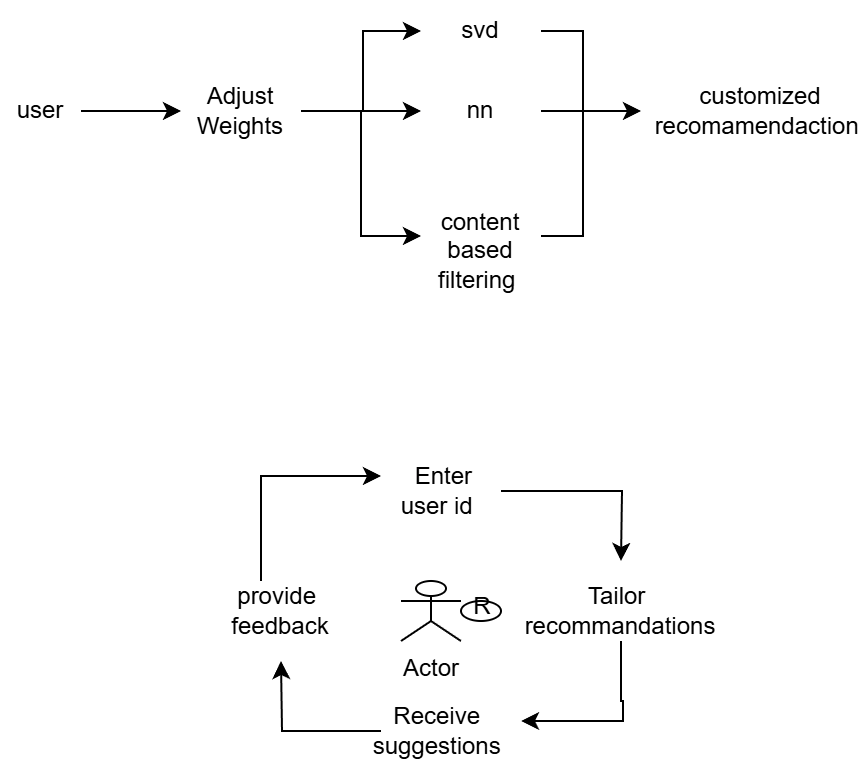

The diagram above was exported from draw.io. Its source (the exported page's mxGraphModel, read from the mxfile embedded in the PNG):
<mxGraphModel dx="1259" dy="560" grid="1" gridSize="10" guides="1" tooltips="1" connect="1" arrows="1" fold="1" page="1" pageScale="1" pageWidth="827" pageHeight="1169" math="0" shadow="0">
  <root>
    <mxCell id="0" />
    <mxCell id="1" parent="0" />
    <mxCell id="B_LyM5wo9Jy_ijbxrZ_t-18" value="" style="group" vertex="1" connectable="0" parent="1">
      <mxGeometry x="-140" width="410" height="140" as="geometry" />
    </mxCell>
    <mxCell id="B_LyM5wo9Jy_ijbxrZ_t-7" style="edgeStyle=orthogonalEdgeStyle;rounded=0;orthogonalLoop=1;jettySize=auto;html=1;entryX=0;entryY=0.5;entryDx=0;entryDy=0;" edge="1" parent="B_LyM5wo9Jy_ijbxrZ_t-18" source="B_LyM5wo9Jy_ijbxrZ_t-1" target="B_LyM5wo9Jy_ijbxrZ_t-2">
      <mxGeometry relative="1" as="geometry" />
    </mxCell>
    <mxCell id="B_LyM5wo9Jy_ijbxrZ_t-1" value="user" style="text;html=1;align=center;verticalAlign=middle;whiteSpace=wrap;rounded=0;" vertex="1" parent="B_LyM5wo9Jy_ijbxrZ_t-18">
      <mxGeometry y="40" width="40" height="30" as="geometry" />
    </mxCell>
    <mxCell id="B_LyM5wo9Jy_ijbxrZ_t-8" style="edgeStyle=orthogonalEdgeStyle;rounded=0;orthogonalLoop=1;jettySize=auto;html=1;" edge="1" parent="B_LyM5wo9Jy_ijbxrZ_t-18" source="B_LyM5wo9Jy_ijbxrZ_t-2" target="B_LyM5wo9Jy_ijbxrZ_t-3">
      <mxGeometry relative="1" as="geometry" />
    </mxCell>
    <mxCell id="B_LyM5wo9Jy_ijbxrZ_t-9" style="edgeStyle=orthogonalEdgeStyle;rounded=0;orthogonalLoop=1;jettySize=auto;html=1;" edge="1" parent="B_LyM5wo9Jy_ijbxrZ_t-18" source="B_LyM5wo9Jy_ijbxrZ_t-2" target="B_LyM5wo9Jy_ijbxrZ_t-4">
      <mxGeometry relative="1" as="geometry">
        <mxPoint x="180" y="20" as="targetPoint" />
        <Array as="points">
          <mxPoint x="181" y="55" />
          <mxPoint x="181" y="15" />
        </Array>
      </mxGeometry>
    </mxCell>
    <mxCell id="B_LyM5wo9Jy_ijbxrZ_t-10" style="edgeStyle=orthogonalEdgeStyle;rounded=0;orthogonalLoop=1;jettySize=auto;html=1;entryX=0;entryY=0.25;entryDx=0;entryDy=0;" edge="1" parent="B_LyM5wo9Jy_ijbxrZ_t-18" source="B_LyM5wo9Jy_ijbxrZ_t-2" target="B_LyM5wo9Jy_ijbxrZ_t-5">
      <mxGeometry relative="1" as="geometry">
        <mxPoint x="180" y="120" as="targetPoint" />
      </mxGeometry>
    </mxCell>
    <mxCell id="B_LyM5wo9Jy_ijbxrZ_t-2" value="Adjust Weights&lt;span style=&quot;color: rgba(0, 0, 0, 0); font-family: monospace; font-size: 0px; text-align: start; text-wrap-mode: nowrap;&quot;&gt;%3CmxGraphModel%3E%3Croot%3E%3CmxCell%20id%3D%220%22%2F%3E%3CmxCell%20id%3D%221%22%20parent%3D%220%22%2F%3E%3CmxCell%20id%3D%222%22%20value%3D%22user%22%20style%3D%22text%3Bhtml%3D1%3Balign%3Dcenter%3BverticalAlign%3Dmiddle%3BwhiteSpace%3Dwrap%3Brounded%3D0%3B%22%20vertex%3D%221%22%20parent%3D%221%22%3E%3CmxGeometry%20x%3D%22310%22%20y%3D%22230%22%20width%3D%2260%22%20height%3D%2230%22%20as%3D%22geometry%22%2F%3E%3C%2FmxCell%3E%3C%2Froot%3E%3C%2FmxGraphModel%3E&lt;/span&gt;&lt;span style=&quot;color: rgba(0, 0, 0, 0); font-family: monospace; font-size: 0px; text-align: start; text-wrap-mode: nowrap;&quot;&gt;%3CmxGraphModel%3E%3Croot%3E%3CmxCell%20id%3D%220%22%2F%3E%3CmxCell%20id%3D%221%22%20parent%3D%220%22%2F%3E%3CmxCell%20id%3D%222%22%20value%3D%22user%22%20style%3D%22text%3Bhtml%3D1%3Balign%3Dcenter%3BverticalAlign%3Dmiddle%3BwhiteSpace%3Dwrap%3Brounded%3D0%3B%22%20vertex%3D%221%22%20parent%3D%221%22%3E%3CmxGeometry%20x%3D%22310%22%20y%3D%22230%22%20width%3D%2260%22%20height%3D%2230%22%20as%3D%22geometry%22%2F%3E%3C%2FmxCell%3E%3C%2Froot%3E%3C%2FmxGraphModel%3E&lt;/span&gt;" style="text;html=1;align=center;verticalAlign=middle;whiteSpace=wrap;rounded=0;" vertex="1" parent="B_LyM5wo9Jy_ijbxrZ_t-18">
      <mxGeometry x="90" y="40" width="60" height="30" as="geometry" />
    </mxCell>
    <mxCell id="B_LyM5wo9Jy_ijbxrZ_t-11" style="edgeStyle=orthogonalEdgeStyle;rounded=0;orthogonalLoop=1;jettySize=auto;html=1;" edge="1" parent="B_LyM5wo9Jy_ijbxrZ_t-18" source="B_LyM5wo9Jy_ijbxrZ_t-3">
      <mxGeometry relative="1" as="geometry">
        <mxPoint x="320" y="55" as="targetPoint" />
      </mxGeometry>
    </mxCell>
    <mxCell id="B_LyM5wo9Jy_ijbxrZ_t-3" value="nn" style="text;html=1;align=center;verticalAlign=middle;whiteSpace=wrap;rounded=0;" vertex="1" parent="B_LyM5wo9Jy_ijbxrZ_t-18">
      <mxGeometry x="210" y="40" width="60" height="30" as="geometry" />
    </mxCell>
    <mxCell id="B_LyM5wo9Jy_ijbxrZ_t-17" style="edgeStyle=orthogonalEdgeStyle;rounded=0;orthogonalLoop=1;jettySize=auto;html=1;entryX=1;entryY=0.25;entryDx=0;entryDy=0;endArrow=none;startFill=0;" edge="1" parent="B_LyM5wo9Jy_ijbxrZ_t-18" source="B_LyM5wo9Jy_ijbxrZ_t-4" target="B_LyM5wo9Jy_ijbxrZ_t-5">
      <mxGeometry relative="1" as="geometry">
        <mxPoint x="290" y="120" as="targetPoint" />
        <Array as="points">
          <mxPoint x="291" y="15" />
          <mxPoint x="291" y="118" />
        </Array>
      </mxGeometry>
    </mxCell>
    <mxCell id="B_LyM5wo9Jy_ijbxrZ_t-4" value="svd" style="text;html=1;align=center;verticalAlign=middle;whiteSpace=wrap;rounded=0;" vertex="1" parent="B_LyM5wo9Jy_ijbxrZ_t-18">
      <mxGeometry x="210" width="60" height="30" as="geometry" />
    </mxCell>
    <mxCell id="B_LyM5wo9Jy_ijbxrZ_t-5" value="content based filtering&amp;nbsp;" style="text;html=1;align=center;verticalAlign=middle;whiteSpace=wrap;rounded=0;" vertex="1" parent="B_LyM5wo9Jy_ijbxrZ_t-18">
      <mxGeometry x="210" y="110" width="60" height="30" as="geometry" />
    </mxCell>
    <mxCell id="B_LyM5wo9Jy_ijbxrZ_t-6" value="customized recomamendaction&amp;nbsp;" style="text;html=1;align=center;verticalAlign=middle;whiteSpace=wrap;rounded=0;" vertex="1" parent="B_LyM5wo9Jy_ijbxrZ_t-18">
      <mxGeometry x="350" y="40" width="60" height="30" as="geometry" />
    </mxCell>
    <mxCell id="B_LyM5wo9Jy_ijbxrZ_t-20" style="edgeStyle=orthogonalEdgeStyle;rounded=0;orthogonalLoop=1;jettySize=auto;html=1;" edge="1" parent="1" source="B_LyM5wo9Jy_ijbxrZ_t-19">
      <mxGeometry relative="1" as="geometry">
        <mxPoint x="170" y="280" as="targetPoint" />
      </mxGeometry>
    </mxCell>
    <mxCell id="B_LyM5wo9Jy_ijbxrZ_t-19" value="&amp;nbsp;Enter user id&amp;nbsp;" style="text;html=1;align=center;verticalAlign=middle;whiteSpace=wrap;rounded=0;" vertex="1" parent="1">
      <mxGeometry x="50" y="230" width="60" height="30" as="geometry" />
    </mxCell>
    <mxCell id="B_LyM5wo9Jy_ijbxrZ_t-22" style="edgeStyle=orthogonalEdgeStyle;rounded=0;orthogonalLoop=1;jettySize=auto;html=1;" edge="1" parent="1" source="B_LyM5wo9Jy_ijbxrZ_t-21">
      <mxGeometry relative="1" as="geometry">
        <mxPoint x="120" y="360" as="targetPoint" />
        <Array as="points">
          <mxPoint x="170" y="350" />
          <mxPoint x="171" y="350" />
        </Array>
      </mxGeometry>
    </mxCell>
    <mxCell id="B_LyM5wo9Jy_ijbxrZ_t-21" value="Tailor&amp;nbsp;&lt;div&gt;recommandations&lt;/div&gt;" style="text;html=1;align=center;verticalAlign=middle;whiteSpace=wrap;rounded=0;" vertex="1" parent="1">
      <mxGeometry x="140" y="290" width="60" height="30" as="geometry" />
    </mxCell>
    <mxCell id="B_LyM5wo9Jy_ijbxrZ_t-25" style="edgeStyle=orthogonalEdgeStyle;rounded=0;orthogonalLoop=1;jettySize=auto;html=1;" edge="1" parent="1" source="B_LyM5wo9Jy_ijbxrZ_t-23">
      <mxGeometry relative="1" as="geometry">
        <mxPoint y="330" as="targetPoint" />
      </mxGeometry>
    </mxCell>
    <mxCell id="B_LyM5wo9Jy_ijbxrZ_t-23" value="Receive&amp;nbsp;&lt;div&gt;suggestions&amp;nbsp;&lt;/div&gt;" style="text;html=1;align=center;verticalAlign=middle;whiteSpace=wrap;rounded=0;" vertex="1" parent="1">
      <mxGeometry x="50" y="350" width="60" height="30" as="geometry" />
    </mxCell>
    <mxCell id="B_LyM5wo9Jy_ijbxrZ_t-26" style="edgeStyle=orthogonalEdgeStyle;rounded=0;orthogonalLoop=1;jettySize=auto;html=1;entryX=0;entryY=0.25;entryDx=0;entryDy=0;" edge="1" parent="1" source="B_LyM5wo9Jy_ijbxrZ_t-24" target="B_LyM5wo9Jy_ijbxrZ_t-19">
      <mxGeometry relative="1" as="geometry">
        <Array as="points">
          <mxPoint x="-10" y="238" />
        </Array>
      </mxGeometry>
    </mxCell>
    <mxCell id="B_LyM5wo9Jy_ijbxrZ_t-24" value="provide&amp;nbsp;&lt;div&gt;feedback&lt;/div&gt;" style="text;html=1;align=center;verticalAlign=middle;whiteSpace=wrap;rounded=0;" vertex="1" parent="1">
      <mxGeometry x="-30" y="290" width="60" height="30" as="geometry" />
    </mxCell>
    <mxCell id="B_LyM5wo9Jy_ijbxrZ_t-27" value="Actor" style="shape=umlActor;verticalLabelPosition=bottom;verticalAlign=top;html=1;outlineConnect=0;" vertex="1" parent="1">
      <mxGeometry x="60" y="290" width="30" height="30" as="geometry" />
    </mxCell>
    <mxCell id="B_LyM5wo9Jy_ijbxrZ_t-30" value="" style="group" vertex="1" connectable="0" parent="1">
      <mxGeometry x="90" y="300" width="20" height="10" as="geometry" />
    </mxCell>
    <mxCell id="B_LyM5wo9Jy_ijbxrZ_t-28" value="" style="ellipse;whiteSpace=wrap;html=1;" vertex="1" parent="B_LyM5wo9Jy_ijbxrZ_t-30">
      <mxGeometry width="20" height="10" as="geometry" />
    </mxCell>
    <mxCell id="B_LyM5wo9Jy_ijbxrZ_t-29" value="R" style="text;html=1;align=center;verticalAlign=middle;whiteSpace=wrap;rounded=0;" vertex="1" parent="B_LyM5wo9Jy_ijbxrZ_t-30">
      <mxGeometry x="5.833333333333333" y="1.25" width="10" height="3.75" as="geometry" />
    </mxCell>
  </root>
</mxGraphModel>